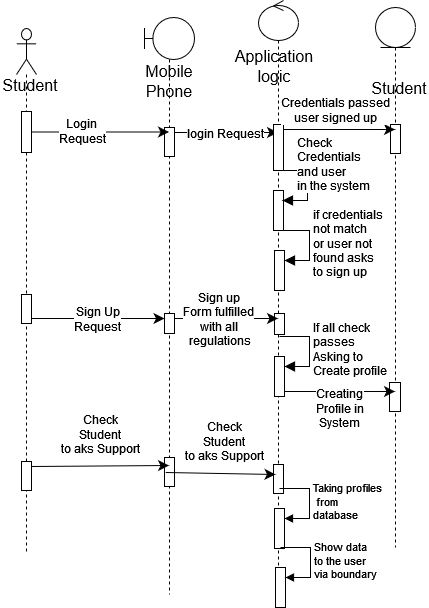

The diagram above was exported from draw.io. Its source (the exported page's mxGraphModel, read from the mxfile embedded in the PNG):
<mxGraphModel dx="1807" dy="1018" grid="0" gridSize="10" guides="1" tooltips="1" connect="1" arrows="1" fold="1" page="0" pageScale="1" pageWidth="827" pageHeight="1169" math="0" shadow="0">
  <root>
    <mxCell id="0" />
    <mxCell id="1" parent="0" />
    <mxCell id="9PLOovza1Fk_QAJViz-H-1" value="" style="shape=umlLifeline;perimeter=lifelinePerimeter;whiteSpace=wrap;html=1;container=1;dropTarget=0;collapsible=0;recursiveResize=0;outlineConnect=0;portConstraint=eastwest;newEdgeStyle={&quot;curved&quot;:0,&quot;rounded&quot;:0};participant=umlActor;size=46;" parent="1" vertex="1">
      <mxGeometry x="-636" y="-177" width="20" height="525" as="geometry" />
    </mxCell>
    <mxCell id="IGbMSD-a_ZeKMeTDJ0XH-8" value="" style="html=1;points=[[0,0,0,0,5],[0,1,0,0,-5],[1,0,0,0,5],[1,1,0,0,-5]];perimeter=orthogonalPerimeter;outlineConnect=0;targetShapes=umlLifeline;portConstraint=eastwest;newEdgeStyle={&quot;curved&quot;:0,&quot;rounded&quot;:0};" parent="9PLOovza1Fk_QAJViz-H-1" vertex="1">
      <mxGeometry x="5" y="83" width="10" height="41" as="geometry" />
    </mxCell>
    <mxCell id="IGbMSD-a_ZeKMeTDJ0XH-17" value="" style="html=1;points=[[0,0,0,0,5],[0,1,0,0,-5],[1,0,0,0,5],[1,1,0,0,-5]];perimeter=orthogonalPerimeter;outlineConnect=0;targetShapes=umlLifeline;portConstraint=eastwest;newEdgeStyle={&quot;curved&quot;:0,&quot;rounded&quot;:0};" parent="9PLOovza1Fk_QAJViz-H-1" vertex="1">
      <mxGeometry x="5" y="266" width="10" height="29" as="geometry" />
    </mxCell>
    <mxCell id="DzQZMq1AKYqXvNBv0iKs-8" value="" style="html=1;points=[[0,0,0,0,5],[0,1,0,0,-5],[1,0,0,0,5],[1,1,0,0,-5]];perimeter=orthogonalPerimeter;outlineConnect=0;targetShapes=umlLifeline;portConstraint=eastwest;newEdgeStyle={&quot;curved&quot;:0,&quot;rounded&quot;:0};" parent="9PLOovza1Fk_QAJViz-H-1" vertex="1">
      <mxGeometry x="5" y="433" width="10" height="29" as="geometry" />
    </mxCell>
    <mxCell id="9PLOovza1Fk_QAJViz-H-2" value="" style="shape=umlLifeline;perimeter=lifelinePerimeter;whiteSpace=wrap;html=1;container=1;dropTarget=0;collapsible=0;recursiveResize=0;outlineConnect=0;portConstraint=eastwest;newEdgeStyle={&quot;curved&quot;:0,&quot;rounded&quot;:0};participant=umlBoundary;size=42;" parent="1" vertex="1">
      <mxGeometry x="-508" y="-188" width="50" height="577" as="geometry" />
    </mxCell>
    <mxCell id="IGbMSD-a_ZeKMeTDJ0XH-11" value="" style="html=1;points=[[0,0,0,0,5],[0,1,0,0,-5],[1,0,0,0,5],[1,1,0,0,-5]];perimeter=orthogonalPerimeter;outlineConnect=0;targetShapes=umlLifeline;portConstraint=eastwest;newEdgeStyle={&quot;curved&quot;:0,&quot;rounded&quot;:0};" parent="9PLOovza1Fk_QAJViz-H-2" vertex="1">
      <mxGeometry x="20" y="110" width="10" height="29" as="geometry" />
    </mxCell>
    <mxCell id="IGbMSD-a_ZeKMeTDJ0XH-20" value="" style="html=1;points=[[0,0,0,0,5],[0,1,0,0,-5],[1,0,0,0,5],[1,1,0,0,-5]];perimeter=orthogonalPerimeter;outlineConnect=0;targetShapes=umlLifeline;portConstraint=eastwest;newEdgeStyle={&quot;curved&quot;:0,&quot;rounded&quot;:0};" parent="9PLOovza1Fk_QAJViz-H-2" vertex="1">
      <mxGeometry x="20" y="296" width="10" height="20" as="geometry" />
    </mxCell>
    <mxCell id="DzQZMq1AKYqXvNBv0iKs-9" value="" style="html=1;points=[[0,0,0,0,5],[0,1,0,0,-5],[1,0,0,0,5],[1,1,0,0,-5]];perimeter=orthogonalPerimeter;outlineConnect=0;targetShapes=umlLifeline;portConstraint=eastwest;newEdgeStyle={&quot;curved&quot;:0,&quot;rounded&quot;:0};" parent="9PLOovza1Fk_QAJViz-H-2" vertex="1">
      <mxGeometry x="20" y="440" width="10" height="29" as="geometry" />
    </mxCell>
    <mxCell id="9PLOovza1Fk_QAJViz-H-3" value="" style="shape=umlLifeline;perimeter=lifelinePerimeter;whiteSpace=wrap;html=1;container=1;dropTarget=0;collapsible=0;recursiveResize=0;outlineConnect=0;portConstraint=eastwest;newEdgeStyle={&quot;curved&quot;:0,&quot;rounded&quot;:0};participant=umlEntity;" parent="1" vertex="1">
      <mxGeometry x="-277" y="-198" width="40" height="540" as="geometry" />
    </mxCell>
    <mxCell id="IGbMSD-a_ZeKMeTDJ0XH-38" value="" style="html=1;points=[[0,0,0,0,5],[0,1,0,0,-5],[1,0,0,0,5],[1,1,0,0,-5]];perimeter=orthogonalPerimeter;outlineConnect=0;targetShapes=umlLifeline;portConstraint=eastwest;newEdgeStyle={&quot;curved&quot;:0,&quot;rounded&quot;:0};" parent="9PLOovza1Fk_QAJViz-H-3" vertex="1">
      <mxGeometry x="15" y="117" width="10" height="29" as="geometry" />
    </mxCell>
    <mxCell id="eyzqFJRdyi3snC7WXqKg-3" value="" style="html=1;points=[[0,0,0,0,5],[0,1,0,0,-5],[1,0,0,0,5],[1,1,0,0,-5]];perimeter=orthogonalPerimeter;outlineConnect=0;targetShapes=umlLifeline;portConstraint=eastwest;newEdgeStyle={&quot;curved&quot;:0,&quot;rounded&quot;:0};" parent="9PLOovza1Fk_QAJViz-H-3" vertex="1">
      <mxGeometry x="14" y="375" width="11" height="29" as="geometry" />
    </mxCell>
    <mxCell id="9PLOovza1Fk_QAJViz-H-7" value="Student" style="text;html=1;align=center;verticalAlign=middle;whiteSpace=wrap;rounded=0;fontSize=16;" parent="1" vertex="1">
      <mxGeometry x="-652" y="-135" width="60" height="30" as="geometry" />
    </mxCell>
    <mxCell id="9PLOovza1Fk_QAJViz-H-8" value="Mobile Phone" style="text;html=1;align=center;verticalAlign=middle;whiteSpace=wrap;rounded=0;fontSize=16;" parent="1" vertex="1">
      <mxGeometry x="-513" y="-139" width="60" height="30" as="geometry" />
    </mxCell>
    <mxCell id="9PLOovza1Fk_QAJViz-H-9" value="&lt;div&gt;Application&lt;/div&gt;&lt;div&gt;logic&lt;br&gt;&lt;/div&gt;" style="text;html=1;align=center;verticalAlign=middle;whiteSpace=wrap;rounded=0;fontSize=16;" parent="1" vertex="1">
      <mxGeometry x="-408" y="-154" width="60" height="30" as="geometry" />
    </mxCell>
    <mxCell id="IGbMSD-a_ZeKMeTDJ0XH-9" value="" style="edgeStyle=none;curved=0;rounded=0;orthogonalLoop=1;jettySize=auto;html=1;fontSize=12;startSize=8;endSize=8;" parent="1" source="IGbMSD-a_ZeKMeTDJ0XH-8" target="9PLOovza1Fk_QAJViz-H-2" edge="1">
      <mxGeometry relative="1" as="geometry" />
    </mxCell>
    <mxCell id="IGbMSD-a_ZeKMeTDJ0XH-10" value="&lt;div&gt;Login&amp;nbsp;&lt;/div&gt;&lt;div&gt;Request&lt;/div&gt;" style="edgeLabel;html=1;align=center;verticalAlign=middle;resizable=0;points=[];fontSize=12;" parent="IGbMSD-a_ZeKMeTDJ0XH-9" vertex="1" connectable="0">
      <mxGeometry x="-0.2675" y="1" relative="1" as="geometry">
        <mxPoint as="offset" />
      </mxGeometry>
    </mxCell>
    <mxCell id="IGbMSD-a_ZeKMeTDJ0XH-12" style="edgeStyle=none;curved=0;rounded=0;orthogonalLoop=1;jettySize=auto;html=1;exitX=1;exitY=0;exitDx=0;exitDy=5;exitPerimeter=0;fontSize=12;startSize=8;endSize=8;" parent="1" source="IGbMSD-a_ZeKMeTDJ0XH-11" target="IGbMSD-a_ZeKMeTDJ0XH-26" edge="1">
      <mxGeometry relative="1" as="geometry">
        <mxPoint x="-410" y="-73" as="targetPoint" />
      </mxGeometry>
    </mxCell>
    <mxCell id="IGbMSD-a_ZeKMeTDJ0XH-26" value="" style="shape=umlLifeline;perimeter=lifelinePerimeter;whiteSpace=wrap;html=1;container=1;dropTarget=0;collapsible=0;recursiveResize=0;outlineConnect=0;portConstraint=eastwest;newEdgeStyle={&quot;curved&quot;:0,&quot;rounded&quot;:0};participant=umlControl;" parent="1" vertex="1">
      <mxGeometry x="-394" y="-205" width="40" height="607" as="geometry" />
    </mxCell>
    <mxCell id="IGbMSD-a_ZeKMeTDJ0XH-16" value="" style="html=1;points=[[0,0,0,0,5],[0,1,0,0,-5],[1,0,0,0,5],[1,1,0,0,-5]];perimeter=orthogonalPerimeter;outlineConnect=0;targetShapes=umlLifeline;portConstraint=eastwest;newEdgeStyle={&quot;curved&quot;:0,&quot;rounded&quot;:0};" parent="IGbMSD-a_ZeKMeTDJ0XH-26" vertex="1">
      <mxGeometry x="15" y="124" width="10" height="46" as="geometry" />
    </mxCell>
    <mxCell id="IGbMSD-a_ZeKMeTDJ0XH-32" value="" style="html=1;points=[[0,0,0,0,5],[0,1,0,0,-5],[1,0,0,0,5],[1,1,0,0,-5]];perimeter=orthogonalPerimeter;outlineConnect=0;targetShapes=umlLifeline;portConstraint=eastwest;newEdgeStyle={&quot;curved&quot;:0,&quot;rounded&quot;:0};" parent="IGbMSD-a_ZeKMeTDJ0XH-26" vertex="1">
      <mxGeometry x="15" y="190" width="10" height="40" as="geometry" />
    </mxCell>
    <mxCell id="IGbMSD-a_ZeKMeTDJ0XH-33" value="&lt;div&gt;Check&amp;nbsp;&lt;/div&gt;&lt;div&gt;Credentials&lt;/div&gt;&lt;div&gt;and user &lt;br&gt;&lt;/div&gt;&lt;div&gt;in the system&lt;br&gt;&lt;/div&gt;" style="html=1;align=left;spacingLeft=2;endArrow=block;rounded=0;edgeStyle=orthogonalEdgeStyle;curved=0;rounded=0;fontSize=12;startSize=8;endSize=8;" parent="IGbMSD-a_ZeKMeTDJ0XH-26" edge="1">
      <mxGeometry x="-0.6235" y="6" relative="1" as="geometry">
        <mxPoint x="19" y="170" as="sourcePoint" />
        <Array as="points">
          <mxPoint x="49" y="200" />
        </Array>
        <mxPoint x="24" y="200" as="targetPoint" />
        <mxPoint as="offset" />
      </mxGeometry>
    </mxCell>
    <mxCell id="IGbMSD-a_ZeKMeTDJ0XH-34" value="" style="html=1;points=[[0,0,0,0,5],[0,1,0,0,-5],[1,0,0,0,5],[1,1,0,0,-5]];perimeter=orthogonalPerimeter;outlineConnect=0;targetShapes=umlLifeline;portConstraint=eastwest;newEdgeStyle={&quot;curved&quot;:0,&quot;rounded&quot;:0};" parent="IGbMSD-a_ZeKMeTDJ0XH-26" vertex="1">
      <mxGeometry x="16" y="250" width="10" height="40" as="geometry" />
    </mxCell>
    <mxCell id="IGbMSD-a_ZeKMeTDJ0XH-35" value="&lt;div&gt;if credentials &lt;br&gt;&lt;/div&gt;&lt;div&gt;not match &lt;br&gt;&lt;/div&gt;&lt;div&gt;or user not &lt;br&gt;&lt;/div&gt;&lt;div&gt;found asks &lt;br&gt;&lt;/div&gt;&lt;div&gt;to sign up&lt;br&gt;&lt;/div&gt;" style="html=1;align=left;spacingLeft=2;endArrow=block;rounded=0;edgeStyle=orthogonalEdgeStyle;curved=0;rounded=0;fontSize=12;startSize=8;endSize=8;" parent="IGbMSD-a_ZeKMeTDJ0XH-26" target="IGbMSD-a_ZeKMeTDJ0XH-34" edge="1">
      <mxGeometry relative="1" as="geometry">
        <mxPoint x="21" y="230" as="sourcePoint" />
        <Array as="points">
          <mxPoint x="51" y="260" />
        </Array>
      </mxGeometry>
    </mxCell>
    <mxCell id="IGbMSD-a_ZeKMeTDJ0XH-41" value="" style="html=1;points=[[0,0,0,0,5],[0,1,0,0,-5],[1,0,0,0,5],[1,1,0,0,-5]];perimeter=orthogonalPerimeter;outlineConnect=0;targetShapes=umlLifeline;portConstraint=eastwest;newEdgeStyle={&quot;curved&quot;:0,&quot;rounded&quot;:0};" parent="IGbMSD-a_ZeKMeTDJ0XH-26" vertex="1">
      <mxGeometry x="16" y="313" width="10" height="21" as="geometry" />
    </mxCell>
    <mxCell id="IGbMSD-a_ZeKMeTDJ0XH-44" value="" style="html=1;points=[[0,0,0,0,5],[0,1,0,0,-5],[1,0,0,0,5],[1,1,0,0,-5]];perimeter=orthogonalPerimeter;outlineConnect=0;targetShapes=umlLifeline;portConstraint=eastwest;newEdgeStyle={&quot;curved&quot;:0,&quot;rounded&quot;:0};" parent="IGbMSD-a_ZeKMeTDJ0XH-26" vertex="1">
      <mxGeometry x="16" y="356" width="10" height="40" as="geometry" />
    </mxCell>
    <mxCell id="IGbMSD-a_ZeKMeTDJ0XH-45" value="&lt;div&gt;If all check&amp;nbsp;&lt;/div&gt;&lt;div&gt;passes &lt;br&gt;Asking to &lt;br&gt;&lt;/div&gt;&lt;div&gt;Create profile&lt;br&gt;&lt;/div&gt;" style="html=1;align=left;spacingLeft=2;endArrow=block;rounded=0;edgeStyle=orthogonalEdgeStyle;curved=0;rounded=0;fontSize=12;startSize=8;endSize=8;" parent="IGbMSD-a_ZeKMeTDJ0XH-26" target="IGbMSD-a_ZeKMeTDJ0XH-44" edge="1">
      <mxGeometry relative="1" as="geometry">
        <mxPoint x="21" y="336" as="sourcePoint" />
        <Array as="points">
          <mxPoint x="51" y="366" />
        </Array>
      </mxGeometry>
    </mxCell>
    <mxCell id="RQygOHeAsToSOCrygOAN-1" value="" style="html=1;points=[[0,0,0,0,5],[0,1,0,0,-5],[1,0,0,0,5],[1,1,0,0,-5]];perimeter=orthogonalPerimeter;outlineConnect=0;targetShapes=umlLifeline;portConstraint=eastwest;newEdgeStyle={&quot;curved&quot;:0,&quot;rounded&quot;:0};" vertex="1" parent="IGbMSD-a_ZeKMeTDJ0XH-26">
      <mxGeometry x="15" y="464" width="10" height="29" as="geometry" />
    </mxCell>
    <mxCell id="RQygOHeAsToSOCrygOAN-4" value="" style="html=1;points=[[0,0,0,0,5],[0,1,0,0,-5],[1,0,0,0,5],[1,1,0,0,-5]];perimeter=orthogonalPerimeter;outlineConnect=0;targetShapes=umlLifeline;portConstraint=eastwest;newEdgeStyle={&quot;curved&quot;:0,&quot;rounded&quot;:0};" vertex="1" parent="IGbMSD-a_ZeKMeTDJ0XH-26">
      <mxGeometry x="16" y="508" width="10" height="40" as="geometry" />
    </mxCell>
    <mxCell id="RQygOHeAsToSOCrygOAN-5" value="&lt;div&gt;Taking profiles&lt;/div&gt;&lt;div&gt;&amp;nbsp;from &lt;br&gt;&lt;/div&gt;&lt;div&gt;database&lt;br&gt;&lt;/div&gt;" style="html=1;align=left;spacingLeft=2;endArrow=block;rounded=0;edgeStyle=orthogonalEdgeStyle;curved=0;rounded=0;" edge="1" target="RQygOHeAsToSOCrygOAN-4" parent="IGbMSD-a_ZeKMeTDJ0XH-26">
      <mxGeometry relative="1" as="geometry">
        <mxPoint x="21" y="488" as="sourcePoint" />
        <Array as="points">
          <mxPoint x="51" y="518" />
        </Array>
      </mxGeometry>
    </mxCell>
    <mxCell id="RQygOHeAsToSOCrygOAN-9" value="" style="html=1;points=[[0,0,0,0,5],[0,1,0,0,-5],[1,0,0,0,5],[1,1,0,0,-5]];perimeter=orthogonalPerimeter;outlineConnect=0;targetShapes=umlLifeline;portConstraint=eastwest;newEdgeStyle={&quot;curved&quot;:0,&quot;rounded&quot;:0};" vertex="1" parent="IGbMSD-a_ZeKMeTDJ0XH-26">
      <mxGeometry x="17" y="567" width="10" height="40" as="geometry" />
    </mxCell>
    <mxCell id="RQygOHeAsToSOCrygOAN-10" value="&lt;div&gt;Show data &lt;br&gt;&lt;/div&gt;&lt;div&gt;to the user &lt;br&gt;&lt;/div&gt;&lt;div&gt;via boundary&lt;br&gt;&lt;/div&gt;" style="html=1;align=left;spacingLeft=2;endArrow=block;rounded=0;edgeStyle=orthogonalEdgeStyle;curved=0;rounded=0;" edge="1" target="RQygOHeAsToSOCrygOAN-9" parent="IGbMSD-a_ZeKMeTDJ0XH-26">
      <mxGeometry relative="1" as="geometry">
        <mxPoint x="22" y="547" as="sourcePoint" />
        <Array as="points">
          <mxPoint x="52" y="577" />
        </Array>
      </mxGeometry>
    </mxCell>
    <mxCell id="IGbMSD-a_ZeKMeTDJ0XH-27" value="Student" style="text;html=1;align=center;verticalAlign=middle;whiteSpace=wrap;rounded=0;fontSize=16;" parent="1" vertex="1">
      <mxGeometry x="-283" y="-132" width="60" height="30" as="geometry" />
    </mxCell>
    <mxCell id="IGbMSD-a_ZeKMeTDJ0XH-29" value="login Request" style="edgeLabel;html=1;align=center;verticalAlign=middle;resizable=0;points=[];fontSize=12;" parent="1" vertex="1" connectable="0">
      <mxGeometry x="-418" y="-76.00000000000023" as="geometry">
        <mxPoint x="-10" y="4" as="offset" />
      </mxGeometry>
    </mxCell>
    <mxCell id="IGbMSD-a_ZeKMeTDJ0XH-36" style="edgeStyle=none;curved=0;rounded=0;orthogonalLoop=1;jettySize=auto;html=1;exitX=1;exitY=0;exitDx=0;exitDy=5;exitPerimeter=0;fontSize=12;startSize=8;endSize=8;" parent="1" source="IGbMSD-a_ZeKMeTDJ0XH-16" target="9PLOovza1Fk_QAJViz-H-3" edge="1">
      <mxGeometry relative="1" as="geometry" />
    </mxCell>
    <mxCell id="IGbMSD-a_ZeKMeTDJ0XH-37" value="&lt;div&gt;Credentials passed&lt;/div&gt;&lt;div&gt;user signed up&lt;br&gt;&lt;/div&gt;" style="edgeLabel;html=1;align=center;verticalAlign=middle;resizable=0;points=[];fontSize=12;" parent="IGbMSD-a_ZeKMeTDJ0XH-36" vertex="1" connectable="0">
      <mxGeometry x="-0.2108" y="2" relative="1" as="geometry">
        <mxPoint x="7" y="-18" as="offset" />
      </mxGeometry>
    </mxCell>
    <mxCell id="IGbMSD-a_ZeKMeTDJ0XH-18" style="edgeStyle=none;curved=0;rounded=0;orthogonalLoop=1;jettySize=auto;html=1;exitX=1;exitY=1;exitDx=0;exitDy=-5;exitPerimeter=0;fontSize=12;startSize=8;endSize=8;entryX=0;entryY=0;entryDx=0;entryDy=5;entryPerimeter=0;" parent="1" source="IGbMSD-a_ZeKMeTDJ0XH-17" target="IGbMSD-a_ZeKMeTDJ0XH-20" edge="1">
      <mxGeometry relative="1" as="geometry">
        <mxPoint x="-483.5000000000002" y="99" as="targetPoint" />
      </mxGeometry>
    </mxCell>
    <mxCell id="IGbMSD-a_ZeKMeTDJ0XH-19" value="&lt;div&gt;Sign Up&lt;/div&gt;&lt;div&gt;Request&lt;br&gt;&lt;/div&gt;" style="edgeLabel;html=1;align=center;verticalAlign=middle;resizable=0;points=[];fontSize=12;" parent="IGbMSD-a_ZeKMeTDJ0XH-18" vertex="1" connectable="0">
      <mxGeometry x="-0.0221" relative="1" as="geometry">
        <mxPoint as="offset" />
      </mxGeometry>
    </mxCell>
    <mxCell id="IGbMSD-a_ZeKMeTDJ0XH-42" style="edgeStyle=none;curved=0;rounded=0;orthogonalLoop=1;jettySize=auto;html=1;exitX=1;exitY=0;exitDx=0;exitDy=5;exitPerimeter=0;fontSize=12;startSize=8;endSize=8;" parent="1" source="IGbMSD-a_ZeKMeTDJ0XH-20" target="IGbMSD-a_ZeKMeTDJ0XH-26" edge="1">
      <mxGeometry relative="1" as="geometry" />
    </mxCell>
    <mxCell id="IGbMSD-a_ZeKMeTDJ0XH-43" value="&lt;div&gt;Sign up&lt;/div&gt;&lt;div&gt;Form fulfilled&lt;/div&gt;&lt;div&gt;with all&lt;/div&gt;&lt;div&gt;&amp;nbsp;regulations&lt;br&gt;&lt;/div&gt;" style="edgeLabel;html=1;align=center;verticalAlign=middle;resizable=0;points=[];fontSize=12;" parent="IGbMSD-a_ZeKMeTDJ0XH-42" vertex="1" connectable="0">
      <mxGeometry x="-0.1691" relative="1" as="geometry">
        <mxPoint as="offset" />
      </mxGeometry>
    </mxCell>
    <mxCell id="f_RlVpyaIyuvoHwaJbJu-1" style="edgeStyle=none;curved=0;rounded=0;orthogonalLoop=1;jettySize=auto;html=1;exitX=1;exitY=1;exitDx=0;exitDy=-5;exitPerimeter=0;fontSize=12;startSize=8;endSize=8;" parent="1" source="IGbMSD-a_ZeKMeTDJ0XH-44" target="9PLOovza1Fk_QAJViz-H-3" edge="1">
      <mxGeometry relative="1" as="geometry" />
    </mxCell>
    <mxCell id="f_RlVpyaIyuvoHwaJbJu-2" value="Creating &lt;br&gt;&lt;div&gt;Profile in&lt;/div&gt;&lt;div&gt;System&lt;br&gt;&lt;/div&gt;" style="edgeLabel;html=1;align=center;verticalAlign=middle;resizable=0;points=[];fontSize=12;" parent="f_RlVpyaIyuvoHwaJbJu-1" vertex="1" connectable="0">
      <mxGeometry x="-0.0256" y="3" relative="1" as="geometry">
        <mxPoint y="19" as="offset" />
      </mxGeometry>
    </mxCell>
    <mxCell id="DzQZMq1AKYqXvNBv0iKs-10" style="edgeStyle=none;curved=0;rounded=0;orthogonalLoop=1;jettySize=auto;html=1;exitX=1;exitY=0;exitDx=0;exitDy=5;exitPerimeter=0;fontSize=12;startSize=8;endSize=8;" parent="1" source="DzQZMq1AKYqXvNBv0iKs-8" edge="1">
      <mxGeometry relative="1" as="geometry">
        <mxPoint x="-483.5" y="260" as="targetPoint" />
      </mxGeometry>
    </mxCell>
    <mxCell id="DzQZMq1AKYqXvNBv0iKs-11" value="&lt;div&gt;Check&lt;/div&gt;&lt;div&gt;Student &lt;br&gt;&lt;/div&gt;&lt;div&gt;to aks Support&lt;br&gt;&lt;/div&gt;" style="edgeLabel;html=1;align=center;verticalAlign=middle;resizable=0;points=[];fontSize=12;" parent="DzQZMq1AKYqXvNBv0iKs-10" vertex="1" connectable="0">
      <mxGeometry x="-0.226" relative="1" as="geometry">
        <mxPoint x="16" y="-32" as="offset" />
      </mxGeometry>
    </mxCell>
    <mxCell id="RQygOHeAsToSOCrygOAN-2" style="edgeStyle=none;curved=0;rounded=0;orthogonalLoop=1;jettySize=auto;html=1;exitX=1;exitY=0;exitDx=0;exitDy=5;exitPerimeter=0;fontSize=12;startSize=8;endSize=8;" edge="1" parent="1">
      <mxGeometry relative="1" as="geometry">
        <mxPoint x="-486.75" y="267" as="sourcePoint" />
        <mxPoint x="-377" y="269" as="targetPoint" />
      </mxGeometry>
    </mxCell>
    <mxCell id="RQygOHeAsToSOCrygOAN-3" value="&lt;div&gt;Check&lt;/div&gt;&lt;div&gt;Student &lt;br&gt;&lt;/div&gt;&lt;div&gt;to aks Support&lt;br&gt;&lt;/div&gt;" style="edgeLabel;html=1;align=center;verticalAlign=middle;resizable=0;points=[];fontSize=12;" vertex="1" connectable="0" parent="RQygOHeAsToSOCrygOAN-2">
      <mxGeometry x="-0.226" relative="1" as="geometry">
        <mxPoint x="16" y="-32" as="offset" />
      </mxGeometry>
    </mxCell>
  </root>
</mxGraphModel>